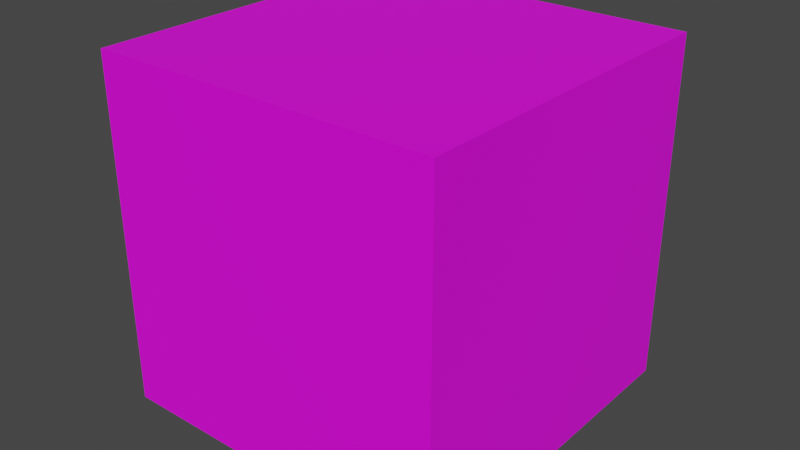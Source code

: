 # Source: aruco_cube.blend  (saved by Blender 2.83.20; exported with 4.5.12 LTS)
import bpy
from mathutils import Matrix  # noqa: F401  (used for matrix-valued properties, if any)

bpy.ops.wm.read_factory_settings(use_empty=True)
scene = bpy.context.scene
scene.name = 'Scene'

# ---- collections
col_collection = bpy.data.collections.new('Collection'); scene.collection.children.link(col_collection)

# ---- images (referenced by path relative to the original .blend; pixels are not part of the script)
import os
ASSET_DIR = os.environ.get("B2B_ASSET_DIR", "")  # directory of the original .blend (textures are referenced by path, not embedded)
HERE = os.path.dirname(os.path.abspath(__file__))  # packed textures are extracted next to this script under _unpacked/

def load_image(name, relpath, width, height, colorspace="sRGB"):
    """Load a texture the original file referenced (path relative to the .blend, or extracted next to this script)."""
    p = next((c for c in (os.path.join(HERE, relpath), os.path.join(ASSET_DIR, relpath)) if relpath and os.path.exists(c)), "")
    if p:
        img = bpy.data.images.load(p, check_existing=True)
        img.name = name
    else:  # same state as the original file: an image datablock whose file is absent (Cycles renders it pink)
        img = bpy.data.images.new(name, width, height)
        img.source = "FILE"
        img.filepath = "//" + (relpath or name)
    img.colorspace_settings.name = colorspace
    return img
img_tag1_png = load_image('tag1.png', 'tag1.png', 1024, 1024, 'sRGB')
img_tag2_png = load_image('tag2.png', 'tag2.png', 1024, 1024, 'sRGB')
img_tag3_png = load_image('tag3.png', 'tag3.png', 1024, 1024, 'sRGB')

# ---- materials (node trees are filled in below, after node groups)
mat_material_001 = bpy.data.materials.new('Material.001')
mat_material_001.use_transparent_shadow = False
mat_material_002 = bpy.data.materials.new('Material.002')
mat_material_002.use_transparent_shadow = False
mat_material_003 = bpy.data.materials.new('Material.003')
mat_material_003.use_transparent_shadow = False

# ---- material node trees
mat_material_001.use_nodes = True; mat_material_001.node_tree.nodes.clear()
_N = mat_material_001.node_tree.nodes; _L = mat_material_001.node_tree.links
n0 = _N.new('ShaderNodeBsdfPrincipled'); n0.name = 'Principled BSDF'; n0.location = (10, 300)
n0.distribution = 'GGX'
n0.subsurface_method = 'BURLEY'
n0.inputs[3].default_value = 1.45
n0.inputs[27].default_value = (0.0, 0.0, 0.0, 1.0)
n0.inputs[28].default_value = 1.0
n1 = _N.new('ShaderNodeOutputMaterial'); n1.name = 'Material Output'; n1.location = (300, 300)
n2 = _N.new('ShaderNodeTexImage'); n2.name = 'Image Texture'; n2.location = (-280, 260)
n2.image = img_tag1_png
_L.new(n0.outputs[0], n1.inputs[0])
_L.new(n2.outputs[0], n0.inputs[0])
n1.is_active_output = True
mat_material_002.use_nodes = True; mat_material_002.node_tree.nodes.clear()
_N = mat_material_002.node_tree.nodes; _L = mat_material_002.node_tree.links
n0 = _N.new('ShaderNodeBsdfPrincipled'); n0.name = 'Principled BSDF'; n0.location = (10, 300)
n0.distribution = 'GGX'
n0.subsurface_method = 'BURLEY'
n0.inputs[3].default_value = 1.45
n0.inputs[27].default_value = (0.0, 0.0, 0.0, 1.0)
n0.inputs[28].default_value = 1.0
n1 = _N.new('ShaderNodeOutputMaterial'); n1.name = 'Material Output'; n1.location = (300, 300)
n2 = _N.new('ShaderNodeTexImage'); n2.name = 'Image Texture'; n2.location = (-280, 260)
n2.image = img_tag2_png
_L.new(n0.outputs[0], n1.inputs[0])
_L.new(n2.outputs[0], n0.inputs[0])
n1.is_active_output = True
mat_material_003.use_nodes = True; mat_material_003.node_tree.nodes.clear()
_N = mat_material_003.node_tree.nodes; _L = mat_material_003.node_tree.links
n0 = _N.new('ShaderNodeBsdfPrincipled'); n0.name = 'Principled BSDF'; n0.location = (10, 300)
n0.distribution = 'GGX'
n0.subsurface_method = 'BURLEY'
n0.inputs[3].default_value = 1.45
n0.inputs[27].default_value = (0.0, 0.0, 0.0, 1.0)
n0.inputs[28].default_value = 1.0
n1 = _N.new('ShaderNodeOutputMaterial'); n1.name = 'Material Output'; n1.location = (300, 300)
n2 = _N.new('ShaderNodeTexImage'); n2.name = 'Image Texture'; n2.location = (-280, 260)
n2.image = img_tag3_png
_L.new(n0.outputs[0], n1.inputs[0])
_L.new(n2.outputs[0], n0.inputs[0])
n1.is_active_output = True

# ---- world
world_world = bpy.data.worlds.new('World'); scene.world = world_world
world_world.use_nodes = True; world_world.node_tree.nodes.clear()
_N = world_world.node_tree.nodes; _L = world_world.node_tree.links
n0 = _N.new('ShaderNodeOutputWorld'); n0.name = 'World Output'; n0.location = (300, 300)
n1 = _N.new('ShaderNodeBackground'); n1.name = 'Background'; n1.location = (10, 300)
n1.inputs[0].default_value = (0.05088, 0.05088, 0.05088, 1.0)
_L.new(n1.outputs[0], n0.inputs[0])
n0.is_active_output = True
world_world.color = (0.05088, 0.05088, 0.05088)
world_world.use_sun_shadow = False
world_world.sun_shadow_jitter_overblur = 0.0

# ---- meshes
me_cube = bpy.data.meshes.new('Cube')
me_cube.from_pydata([(1.0, 1.0, 1.0), (1.0, 1.0, -1.0), (1.0, -1.0, 1.0), (1.0, -1.0, -1.0), (-1.0, 1.0, 1.0), (-1.0, 1.0, -1.0), (-1.0, -1.0, 1.0), (-1.0, -1.0, -1.0)], [], [(0, 4, 6, 2), (3, 2, 6, 7), (7, 6, 4, 5), (5, 1, 3, 7), (1, 0, 2, 3), (5, 4, 0, 1)])
me_cube.polygons.foreach_set('material_index', [1, 2, 0, 1, 0, 2])
_uv = me_cube.uv_layers.new(name='UVMap')
_uv.uv.foreach_set('vector', [-0.000276, 0.02627, 0.9927, 0.02627, 0.9927, 0.9637, -0.000276, 0.9637, 0.007937, 0.01108, 0.9921, 0.01108, 0.9921, 0.9952, 0.007937, 0.9952, 0.002666, 0.001404, 0.9872, 0.001404, 0.9872, 0.986, 0.002666, 0.986, 0.0124, 0.008671, 0.9851, 0.008671, 0.9851, 0.9813, 0.0124, 0.9813, 0.004145, 0.002882, 0.9959, 0.002882, 0.9959, 0.9946, 0.004145, 0.9946, 0.005332, 0.005986, 0.9846, 0.005986, 0.9846, 0.9852, 0.005332, 0.9852])
me_cube.materials.append(mat_material_001)
me_cube.materials.append(mat_material_002)
me_cube.materials.append(mat_material_003)
me_cube.use_remesh_preserve_volume = False
me_cube.use_remesh_preserve_attributes = False
me_cube.use_mirror_vertex_groups = False
me_cube.update()

# ---- objects
ob_cube = bpy.data.objects.new('Cube', me_cube)

# ---- transforms, parenting, visibility, modifiers, constraints
ob_cube.location = (0.0, 0.0, 0.0)
ob_cube.scale = (0.056, 0.056, 0.056)
ob_cube.lock_rotations_4d = False
ob_cube.empty_display_type = 'ARROWS'
ob_cube.lineart.crease_threshold = 0.0

# ---- collection membership
col_collection.objects.link(ob_cube)

# ---- scene / render settings (as saved in the file)
scene.frame_start = 1; scene.frame_end = 250; scene.frame_set(1)
scene.render.engine = 'BLENDER_EEVEE_NEXT'
scene.cycles.use_denoising = False
scene.cycles.samples = 128
scene.cycles.sampling_pattern = 'TABULATED_SOBOL'
scene.cycles.use_adaptive_sampling = False
scene.cycles.use_light_tree = False
scene.view_settings.view_transform = 'Filmic'
bpy.context.view_layer.update()

# ---- added for rendering (the .blend has no active camera and no usable light): camera, sun
cam_auto = bpy.data.cameras.new('AutoCamera')
cam_auto.lens = 50.0
cam_auto.sensor_width = 36.0
cam_auto.clip_end = 1000.0
ob_auto_camera = bpy.data.objects.new('AutoCamera', cam_auto)
scene.collection.objects.link(ob_auto_camera)
ob_auto_camera.location = (0.185045, -0.222054, 0.148036)
ob_auto_camera.rotation_euler = (1.09748, -7.21219e-08, 0.694738)
scene.camera = ob_auto_camera
light_auto_sun = bpy.data.lights.new('AutoSun', 'SUN')
light_auto_sun.energy = 3.0
light_auto_sun.angle = 0.0523599
ob_auto_sun = bpy.data.objects.new('AutoSun', light_auto_sun)
scene.collection.objects.link(ob_auto_sun)
ob_auto_sun.rotation_euler = (0.872665, 0.174533, 0.523599)
bpy.context.view_layer.update()
